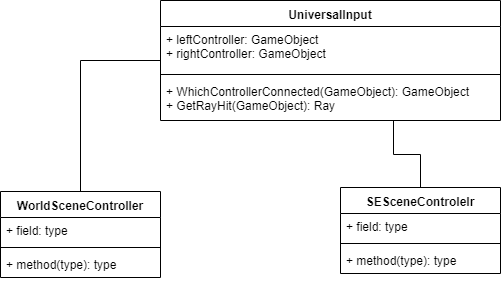

The diagram above was exported from draw.io. Its source (the exported page's mxGraphModel, read from the mxfile embedded in the PNG):
<mxGraphModel dx="836" dy="449" grid="1" gridSize="10" guides="1" tooltips="1" connect="1" arrows="1" fold="1" page="1" pageScale="1" pageWidth="827" pageHeight="1169" math="0" shadow="0">
  <root>
    <mxCell id="0" />
    <mxCell id="1" parent="0" />
    <mxCell id="mbf34BGORJHA4RL-xb51-1" value="UniversalInput" style="swimlane;fontStyle=1;align=center;verticalAlign=top;childLayout=stackLayout;horizontal=1;startSize=26;horizontalStack=0;resizeParent=1;resizeParentMax=0;resizeLast=0;collapsible=1;marginBottom=0;" parent="1" vertex="1">
      <mxGeometry x="230" y="19" width="340" height="120" as="geometry" />
    </mxCell>
    <mxCell id="mbf34BGORJHA4RL-xb51-2" value="+ leftController: GameObject&#10;+ rightController: GameObject&#10;" style="text;strokeColor=none;fillColor=none;align=left;verticalAlign=top;spacingLeft=4;spacingRight=4;overflow=hidden;rotatable=0;points=[[0,0.5],[1,0.5]];portConstraint=eastwest;" parent="mbf34BGORJHA4RL-xb51-1" vertex="1">
      <mxGeometry y="26" width="340" height="44" as="geometry" />
    </mxCell>
    <mxCell id="mbf34BGORJHA4RL-xb51-3" value="" style="line;strokeWidth=1;fillColor=none;align=left;verticalAlign=middle;spacingTop=-1;spacingLeft=3;spacingRight=3;rotatable=0;labelPosition=right;points=[];portConstraint=eastwest;" parent="mbf34BGORJHA4RL-xb51-1" vertex="1">
      <mxGeometry y="70" width="340" height="8" as="geometry" />
    </mxCell>
    <mxCell id="mbf34BGORJHA4RL-xb51-4" value="+ WhichControllerConnected(GameObject): GameObject&#10;+ GetRayHit(GameObject): Ray&#10;" style="text;strokeColor=none;fillColor=none;align=left;verticalAlign=top;spacingLeft=4;spacingRight=4;overflow=hidden;rotatable=0;points=[[0,0.5],[1,0.5]];portConstraint=eastwest;" parent="mbf34BGORJHA4RL-xb51-1" vertex="1">
      <mxGeometry y="78" width="340" height="42" as="geometry" />
    </mxCell>
    <mxCell id="mbf34BGORJHA4RL-xb51-5" value="WorldSceneController" style="swimlane;fontStyle=1;align=center;verticalAlign=top;childLayout=stackLayout;horizontal=1;startSize=26;horizontalStack=0;resizeParent=1;resizeParentMax=0;resizeLast=0;collapsible=1;marginBottom=0;" parent="1" vertex="1">
      <mxGeometry x="70" y="210" width="160" height="86" as="geometry" />
    </mxCell>
    <mxCell id="mbf34BGORJHA4RL-xb51-6" value="+ field: type" style="text;strokeColor=none;fillColor=none;align=left;verticalAlign=top;spacingLeft=4;spacingRight=4;overflow=hidden;rotatable=0;points=[[0,0.5],[1,0.5]];portConstraint=eastwest;" parent="mbf34BGORJHA4RL-xb51-5" vertex="1">
      <mxGeometry y="26" width="160" height="26" as="geometry" />
    </mxCell>
    <mxCell id="mbf34BGORJHA4RL-xb51-7" value="" style="line;strokeWidth=1;fillColor=none;align=left;verticalAlign=middle;spacingTop=-1;spacingLeft=3;spacingRight=3;rotatable=0;labelPosition=right;points=[];portConstraint=eastwest;" parent="mbf34BGORJHA4RL-xb51-5" vertex="1">
      <mxGeometry y="52" width="160" height="8" as="geometry" />
    </mxCell>
    <mxCell id="mbf34BGORJHA4RL-xb51-8" value="+ method(type): type" style="text;strokeColor=none;fillColor=none;align=left;verticalAlign=top;spacingLeft=4;spacingRight=4;overflow=hidden;rotatable=0;points=[[0,0.5],[1,0.5]];portConstraint=eastwest;" parent="mbf34BGORJHA4RL-xb51-5" vertex="1">
      <mxGeometry y="60" width="160" height="26" as="geometry" />
    </mxCell>
    <mxCell id="mbf34BGORJHA4RL-xb51-9" value="SESceneControlelr" style="swimlane;fontStyle=1;align=center;verticalAlign=top;childLayout=stackLayout;horizontal=1;startSize=26;horizontalStack=0;resizeParent=1;resizeParentMax=0;resizeLast=0;collapsible=1;marginBottom=0;" parent="1" vertex="1">
      <mxGeometry x="410" y="206" width="160" height="86" as="geometry" />
    </mxCell>
    <mxCell id="mbf34BGORJHA4RL-xb51-10" value="+ field: type" style="text;strokeColor=none;fillColor=none;align=left;verticalAlign=top;spacingLeft=4;spacingRight=4;overflow=hidden;rotatable=0;points=[[0,0.5],[1,0.5]];portConstraint=eastwest;" parent="mbf34BGORJHA4RL-xb51-9" vertex="1">
      <mxGeometry y="26" width="160" height="26" as="geometry" />
    </mxCell>
    <mxCell id="mbf34BGORJHA4RL-xb51-11" value="" style="line;strokeWidth=1;fillColor=none;align=left;verticalAlign=middle;spacingTop=-1;spacingLeft=3;spacingRight=3;rotatable=0;labelPosition=right;points=[];portConstraint=eastwest;" parent="mbf34BGORJHA4RL-xb51-9" vertex="1">
      <mxGeometry y="52" width="160" height="8" as="geometry" />
    </mxCell>
    <mxCell id="mbf34BGORJHA4RL-xb51-12" value="+ method(type): type" style="text;strokeColor=none;fillColor=none;align=left;verticalAlign=top;spacingLeft=4;spacingRight=4;overflow=hidden;rotatable=0;points=[[0,0.5],[1,0.5]];portConstraint=eastwest;" parent="mbf34BGORJHA4RL-xb51-9" vertex="1">
      <mxGeometry y="60" width="160" height="26" as="geometry" />
    </mxCell>
    <mxCell id="mbf34BGORJHA4RL-xb51-18" style="edgeStyle=orthogonalEdgeStyle;rounded=0;orthogonalLoop=1;jettySize=auto;html=1;entryX=0.5;entryY=0;entryDx=0;entryDy=0;exitX=0;exitY=0.5;exitDx=0;exitDy=0;endArrow=none;endFill=0;" parent="1" source="mbf34BGORJHA4RL-xb51-2" target="mbf34BGORJHA4RL-xb51-5" edge="1">
      <mxGeometry relative="1" as="geometry">
        <mxPoint x="150" y="71" as="sourcePoint" />
        <Array as="points">
          <mxPoint x="230" y="79" />
          <mxPoint x="150" y="79" />
        </Array>
      </mxGeometry>
    </mxCell>
    <mxCell id="mbf34BGORJHA4RL-xb51-24" value="" style="endArrow=none;endFill=0;html=1;edgeStyle=orthogonalEdgeStyle;align=left;verticalAlign=top;entryX=0.5;entryY=0;entryDx=0;entryDy=0;rounded=0;exitX=0.685;exitY=1;exitDx=0;exitDy=0;exitPerimeter=0;" parent="1" source="mbf34BGORJHA4RL-xb51-4" target="mbf34BGORJHA4RL-xb51-9" edge="1">
      <mxGeometry x="-1" relative="1" as="geometry">
        <mxPoint x="440" y="150" as="sourcePoint" />
        <mxPoint x="510" y="170" as="targetPoint" />
      </mxGeometry>
    </mxCell>
    <mxCell id="mbf34BGORJHA4RL-xb51-25" value="" style="resizable=0;html=1;align=left;verticalAlign=bottom;labelBackgroundColor=#ffffff;fontSize=10;" parent="mbf34BGORJHA4RL-xb51-24" connectable="0" vertex="1">
      <mxGeometry x="-1" relative="1" as="geometry" />
    </mxCell>
  </root>
</mxGraphModel>